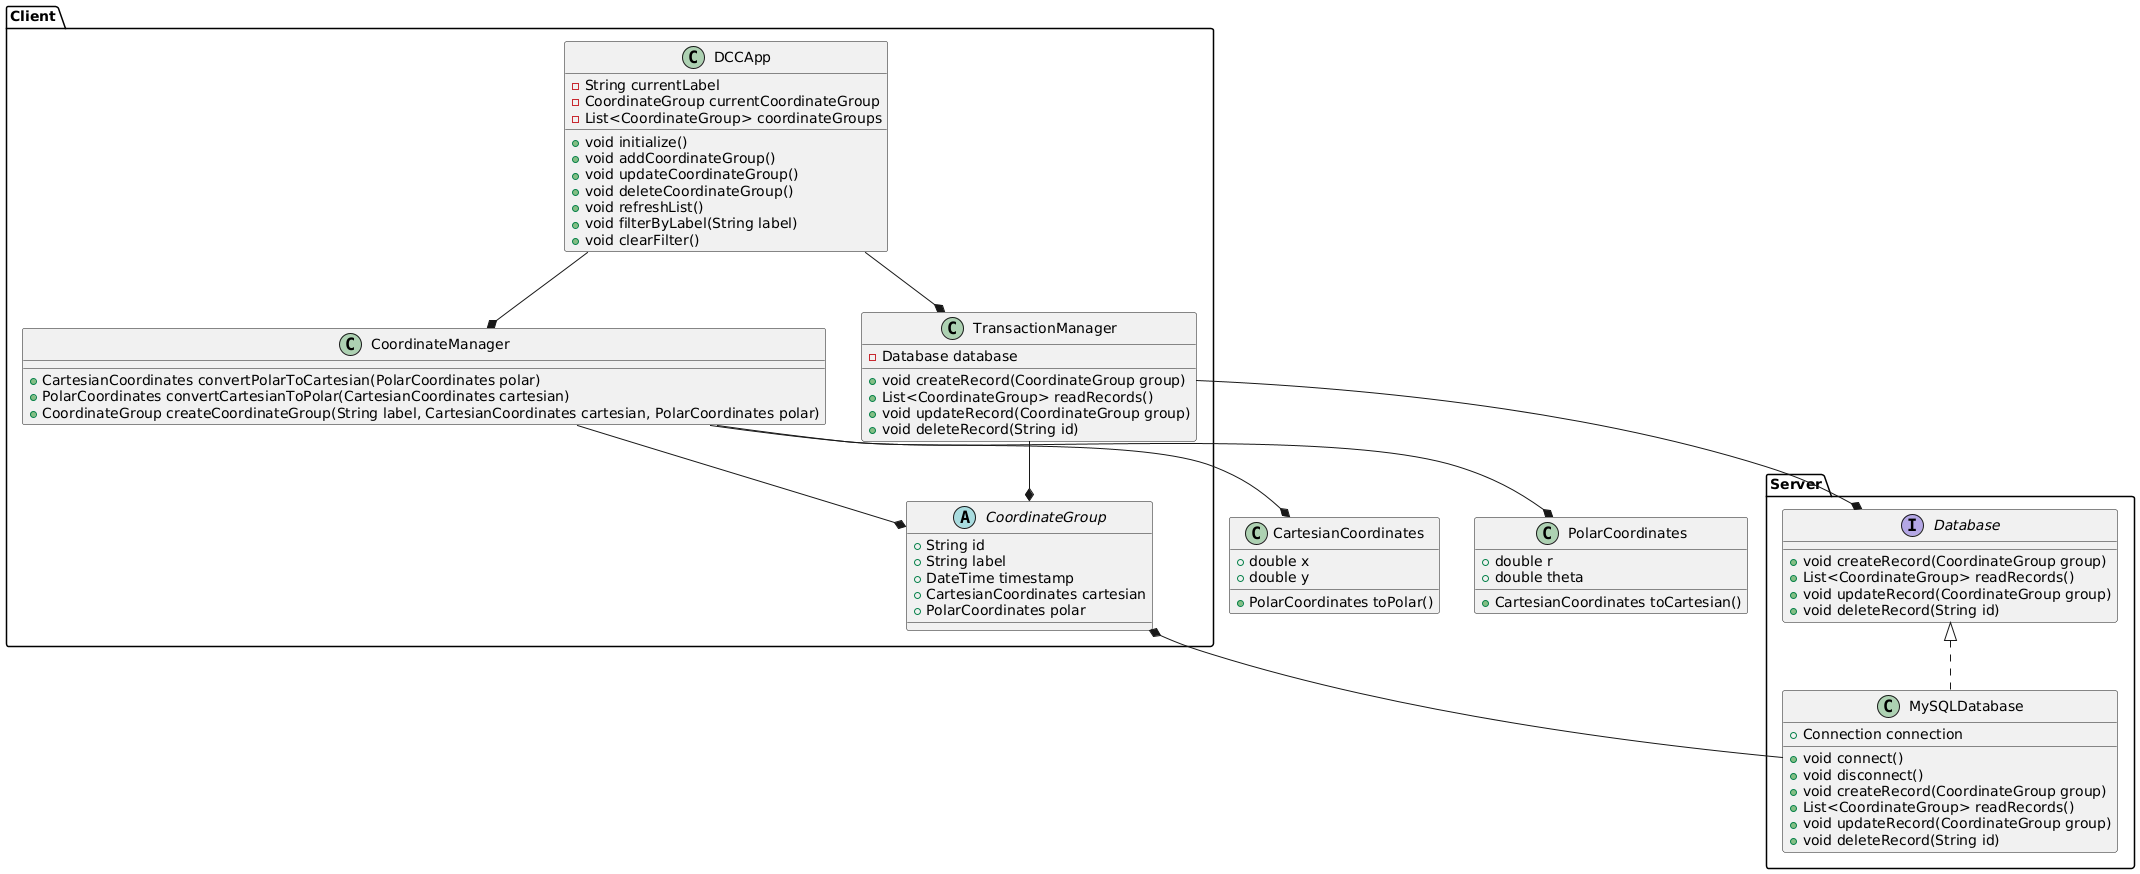

The diagram above was rendered by PlantUML. Its source (embedded in the PNG):
@startuml DCC_Application_Class_Diagram

' Client Package
package "Client" {
    class DCCApp {
        - String currentLabel
        - CoordinateGroup currentCoordinateGroup
        - List<CoordinateGroup> coordinateGroups
        
        + void initialize()
        + void addCoordinateGroup()
        + void updateCoordinateGroup()
        + void deleteCoordinateGroup()
        + void refreshList()
        + void filterByLabel(String label)
        + void clearFilter()
    }

    class CoordinateManager {
        + CartesianCoordinates convertPolarToCartesian(PolarCoordinates polar)
        + PolarCoordinates convertCartesianToPolar(CartesianCoordinates cartesian)
        + CoordinateGroup createCoordinateGroup(String label, CartesianCoordinates cartesian, PolarCoordinates polar)
    }

    abstract class CoordinateGroup {
        + String id
        + String label
        + DateTime timestamp
        + CartesianCoordinates cartesian
        + PolarCoordinates polar
    }

    class TransactionManager {
        - Database database
        
        + void createRecord(CoordinateGroup group)
        + List<CoordinateGroup> readRecords()
        + void updateRecord(CoordinateGroup group)
        + void deleteRecord(String id)
    }
}

' Server Package
package "Server" {
    interface Database {
        + void createRecord(CoordinateGroup group)
        + List<CoordinateGroup> readRecords()
        + void updateRecord(CoordinateGroup group)
        + void deleteRecord(String id)
    }

    class MySQLDatabase implements Database {
        + Connection connection
        
        + void connect()
        + void disconnect()
        + void createRecord(CoordinateGroup group)
        + List<CoordinateGroup> readRecords()
        + void updateRecord(CoordinateGroup group)
        + void deleteRecord(String id)
    }
}

' Model Classes
class CartesianCoordinates {
    + double x
    + double y
    
    + PolarCoordinates toPolar()
}

class PolarCoordinates {
    + double r
    + double theta
    
    + CartesianCoordinates toCartesian()
}

' Associations
DCCApp --* TransactionManager
DCCApp --* CoordinateManager

CoordinateManager --* CartesianCoordinates
CoordinateManager --* PolarCoordinates
CoordinateManager --* CoordinateGroup

TransactionManager --* Database
TransactionManager --* CoordinateGroup

MySQLDatabase --* CoordinateGroup

@enduml